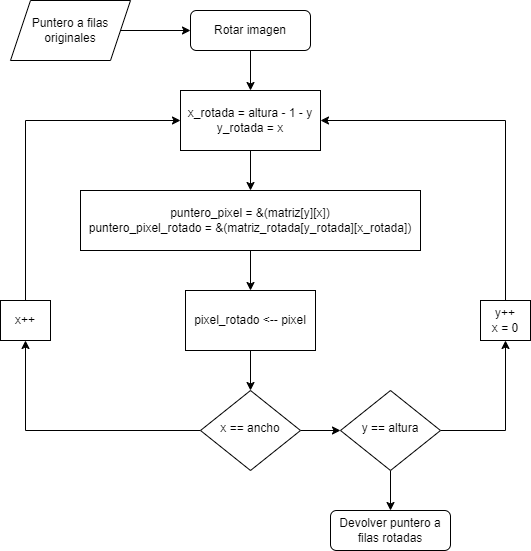

The diagram above was exported from draw.io. Its source (the exported page's mxGraphModel, read from the mxfile embedded in the PNG):
<mxGraphModel dx="868" dy="436" grid="1" gridSize="10" guides="1" tooltips="1" connect="1" arrows="1" fold="1" page="1" pageScale="1" pageWidth="827" pageHeight="1169" math="0" shadow="0">
  <root>
    <mxCell id="WIyWlLk6GJQsqaUBKTNV-0" />
    <mxCell id="WIyWlLk6GJQsqaUBKTNV-1" parent="WIyWlLk6GJQsqaUBKTNV-0" />
    <mxCell id="ussgcxI6fWhw3chlnpIY-9" value="" style="edgeStyle=orthogonalEdgeStyle;rounded=0;orthogonalLoop=1;jettySize=auto;html=1;" edge="1" parent="WIyWlLk6GJQsqaUBKTNV-1" source="WIyWlLk6GJQsqaUBKTNV-3" target="ussgcxI6fWhw3chlnpIY-1">
      <mxGeometry relative="1" as="geometry" />
    </mxCell>
    <mxCell id="WIyWlLk6GJQsqaUBKTNV-3" value="Rotar imagen" style="rounded=1;whiteSpace=wrap;html=1;fontSize=12;glass=0;strokeWidth=1;shadow=0;" parent="WIyWlLk6GJQsqaUBKTNV-1" vertex="1">
      <mxGeometry x="370" y="80" width="120" height="40" as="geometry" />
    </mxCell>
    <mxCell id="ussgcxI6fWhw3chlnpIY-13" value="" style="edgeStyle=orthogonalEdgeStyle;rounded=0;orthogonalLoop=1;jettySize=auto;html=1;" edge="1" parent="WIyWlLk6GJQsqaUBKTNV-1" source="WIyWlLk6GJQsqaUBKTNV-6" target="ussgcxI6fWhw3chlnpIY-4">
      <mxGeometry relative="1" as="geometry" />
    </mxCell>
    <mxCell id="ussgcxI6fWhw3chlnpIY-14" value="" style="edgeStyle=orthogonalEdgeStyle;rounded=0;orthogonalLoop=1;jettySize=auto;html=1;" edge="1" parent="WIyWlLk6GJQsqaUBKTNV-1" source="WIyWlLk6GJQsqaUBKTNV-6" target="WIyWlLk6GJQsqaUBKTNV-10">
      <mxGeometry relative="1" as="geometry" />
    </mxCell>
    <mxCell id="WIyWlLk6GJQsqaUBKTNV-6" value="x == ancho" style="rhombus;whiteSpace=wrap;html=1;shadow=0;fontFamily=Helvetica;fontSize=12;align=center;strokeWidth=1;spacing=6;spacingTop=-4;" parent="WIyWlLk6GJQsqaUBKTNV-1" vertex="1">
      <mxGeometry x="380" y="460" width="100" height="80" as="geometry" />
    </mxCell>
    <mxCell id="ussgcxI6fWhw3chlnpIY-15" value="" style="edgeStyle=orthogonalEdgeStyle;rounded=0;orthogonalLoop=1;jettySize=auto;html=1;" edge="1" parent="WIyWlLk6GJQsqaUBKTNV-1" source="WIyWlLk6GJQsqaUBKTNV-10" target="ussgcxI6fWhw3chlnpIY-5">
      <mxGeometry relative="1" as="geometry" />
    </mxCell>
    <mxCell id="ussgcxI6fWhw3chlnpIY-16" value="" style="edgeStyle=orthogonalEdgeStyle;rounded=0;orthogonalLoop=1;jettySize=auto;html=1;" edge="1" parent="WIyWlLk6GJQsqaUBKTNV-1" source="WIyWlLk6GJQsqaUBKTNV-10" target="WIyWlLk6GJQsqaUBKTNV-11">
      <mxGeometry relative="1" as="geometry" />
    </mxCell>
    <mxCell id="WIyWlLk6GJQsqaUBKTNV-10" value="y == altura" style="rhombus;whiteSpace=wrap;html=1;shadow=0;fontFamily=Helvetica;fontSize=12;align=center;strokeWidth=1;spacing=6;spacingTop=-4;" parent="WIyWlLk6GJQsqaUBKTNV-1" vertex="1">
      <mxGeometry x="520" y="460" width="100" height="80" as="geometry" />
    </mxCell>
    <mxCell id="WIyWlLk6GJQsqaUBKTNV-11" value="Devolver puntero a filas rotadas" style="rounded=1;whiteSpace=wrap;html=1;fontSize=12;glass=0;strokeWidth=1;shadow=0;" parent="WIyWlLk6GJQsqaUBKTNV-1" vertex="1">
      <mxGeometry x="510" y="580" width="120" height="40" as="geometry" />
    </mxCell>
    <mxCell id="ussgcxI6fWhw3chlnpIY-10" value="" style="edgeStyle=orthogonalEdgeStyle;rounded=0;orthogonalLoop=1;jettySize=auto;html=1;" edge="1" parent="WIyWlLk6GJQsqaUBKTNV-1" source="ussgcxI6fWhw3chlnpIY-1" target="ussgcxI6fWhw3chlnpIY-2">
      <mxGeometry relative="1" as="geometry" />
    </mxCell>
    <mxCell id="ussgcxI6fWhw3chlnpIY-1" value="x_rotada = altura - 1 - y&lt;br&gt;y_rotada = x" style="rounded=0;whiteSpace=wrap;html=1;" vertex="1" parent="WIyWlLk6GJQsqaUBKTNV-1">
      <mxGeometry x="360" y="160" width="140" height="60" as="geometry" />
    </mxCell>
    <mxCell id="ussgcxI6fWhw3chlnpIY-11" value="" style="edgeStyle=orthogonalEdgeStyle;rounded=0;orthogonalLoop=1;jettySize=auto;html=1;" edge="1" parent="WIyWlLk6GJQsqaUBKTNV-1" source="ussgcxI6fWhw3chlnpIY-2" target="ussgcxI6fWhw3chlnpIY-3">
      <mxGeometry relative="1" as="geometry" />
    </mxCell>
    <mxCell id="ussgcxI6fWhw3chlnpIY-2" value="puntero_pixel = &amp;amp;(matriz[y][x])&lt;br&gt;puntero_pixel_rotado = &amp;amp;(matriz_rotada[y_rotada][x_rotada])" style="rounded=0;whiteSpace=wrap;html=1;" vertex="1" parent="WIyWlLk6GJQsqaUBKTNV-1">
      <mxGeometry x="260" y="260" width="340" height="60" as="geometry" />
    </mxCell>
    <mxCell id="ussgcxI6fWhw3chlnpIY-12" value="" style="edgeStyle=orthogonalEdgeStyle;rounded=0;orthogonalLoop=1;jettySize=auto;html=1;" edge="1" parent="WIyWlLk6GJQsqaUBKTNV-1" source="ussgcxI6fWhw3chlnpIY-3" target="WIyWlLk6GJQsqaUBKTNV-6">
      <mxGeometry relative="1" as="geometry" />
    </mxCell>
    <mxCell id="ussgcxI6fWhw3chlnpIY-3" value="pixel_rotado &amp;lt;-- pixel" style="rounded=0;whiteSpace=wrap;html=1;" vertex="1" parent="WIyWlLk6GJQsqaUBKTNV-1">
      <mxGeometry x="365" y="360" width="130" height="60" as="geometry" />
    </mxCell>
    <mxCell id="ussgcxI6fWhw3chlnpIY-19" style="edgeStyle=orthogonalEdgeStyle;rounded=0;orthogonalLoop=1;jettySize=auto;html=1;entryX=0;entryY=0.5;entryDx=0;entryDy=0;" edge="1" parent="WIyWlLk6GJQsqaUBKTNV-1" source="ussgcxI6fWhw3chlnpIY-4" target="ussgcxI6fWhw3chlnpIY-1">
      <mxGeometry relative="1" as="geometry">
        <Array as="points">
          <mxPoint x="205" y="190" />
        </Array>
      </mxGeometry>
    </mxCell>
    <mxCell id="ussgcxI6fWhw3chlnpIY-4" value="x++" style="rounded=0;whiteSpace=wrap;html=1;" vertex="1" parent="WIyWlLk6GJQsqaUBKTNV-1">
      <mxGeometry x="180" y="370" width="50" height="40" as="geometry" />
    </mxCell>
    <mxCell id="ussgcxI6fWhw3chlnpIY-17" style="edgeStyle=orthogonalEdgeStyle;rounded=0;orthogonalLoop=1;jettySize=auto;html=1;entryX=1;entryY=0.5;entryDx=0;entryDy=0;" edge="1" parent="WIyWlLk6GJQsqaUBKTNV-1" source="ussgcxI6fWhw3chlnpIY-5" target="ussgcxI6fWhw3chlnpIY-1">
      <mxGeometry relative="1" as="geometry">
        <Array as="points">
          <mxPoint x="685" y="190" />
        </Array>
      </mxGeometry>
    </mxCell>
    <mxCell id="ussgcxI6fWhw3chlnpIY-5" value="y++&lt;br&gt;x = 0" style="rounded=0;whiteSpace=wrap;html=1;" vertex="1" parent="WIyWlLk6GJQsqaUBKTNV-1">
      <mxGeometry x="660" y="370" width="50" height="40" as="geometry" />
    </mxCell>
    <mxCell id="ussgcxI6fWhw3chlnpIY-8" value="" style="edgeStyle=orthogonalEdgeStyle;rounded=0;orthogonalLoop=1;jettySize=auto;html=1;" edge="1" parent="WIyWlLk6GJQsqaUBKTNV-1" source="ussgcxI6fWhw3chlnpIY-6" target="WIyWlLk6GJQsqaUBKTNV-3">
      <mxGeometry relative="1" as="geometry" />
    </mxCell>
    <mxCell id="ussgcxI6fWhw3chlnpIY-6" value="Puntero a filas originales" style="shape=parallelogram;perimeter=parallelogramPerimeter;whiteSpace=wrap;html=1;fixedSize=1;" vertex="1" parent="WIyWlLk6GJQsqaUBKTNV-1">
      <mxGeometry x="190" y="70" width="120" height="60" as="geometry" />
    </mxCell>
  </root>
</mxGraphModel>